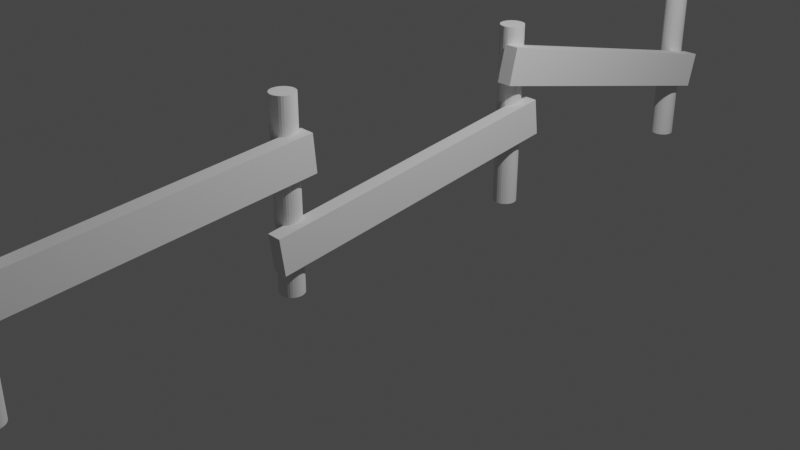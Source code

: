 # Source: fence.blend  (saved by Blender 2.80.75; exported with 4.5.12 LTS)
import bpy
from mathutils import Matrix  # noqa: F401  (used for matrix-valued properties, if any)

bpy.ops.wm.read_factory_settings(use_empty=True)
scene = bpy.context.scene
scene.name = 'Scene'

# ---- collections
col_collection = bpy.data.collections.new('Collection'); scene.collection.children.link(col_collection)

# ---- world
world_world = bpy.data.worlds.new('World'); scene.world = world_world
world_world.use_nodes = True; world_world.node_tree.nodes.clear()
_N = world_world.node_tree.nodes; _L = world_world.node_tree.links
n0 = _N.new('ShaderNodeOutputWorld'); n0.name = 'World Output'; n0.location = (300, 300)
n1 = _N.new('ShaderNodeBackground'); n1.name = 'Background'; n1.location = (10, 300)
n1.inputs[0].default_value = (0.05088, 0.05088, 0.05088, 1.0)
_L.new(n1.outputs[0], n0.inputs[0])
n0.is_active_output = True
world_world.color = (0.05088, 0.05088, 0.05088)
world_world.use_sun_shadow = False
world_world.sun_shadow_jitter_overblur = 0.0

# ---- cameras
cam_camera = bpy.data.cameras.new('Camera')
cam_camera.clip_end = 100.0
cam_camera.ortho_scale = 7.314

# ---- lights
light_light = bpy.data.lights.new('Light', 'POINT')
light_light.transmission_factor = 0.0
light_light.energy = 1000.0
light_light.shadow_soft_size = 0.1
light_light.shadow_maximum_resolution = 0.006
light_light.use_absolute_resolution = True

# ---- meshes
me_cylinder = bpy.data.meshes.new('Cylinder')
me_cylinder.from_pydata([(0.0, 1.0, -1.0), (0.0, 1.0, 1.0), (0.1951, 0.9808, -1.0), (0.1951, 0.9808, 1.0), (0.3827, 0.9239, -1.0), (0.3827, 0.9239, 1.0), (0.5556, 0.8315, -1.0), (0.5556, 0.8315, 1.0), (0.7071, 0.7071, -1.0), (0.7071, 0.7071, 1.0), (0.8315, 0.5556, -1.0), (0.8315, 0.5556, 1.0), (0.9239, 0.3827, -1.0), (0.9239, 0.3827, 1.0), (0.9808, 0.1951, -1.0), (0.9808, 0.1951, 1.0), (1.0, 7.55e-08, -1.0), (1.0, 7.55e-08, 1.0), (0.9808, -0.1951, -1.0), (0.9808, -0.1951, 1.0), (0.9239, -0.3827, -1.0), (0.9239, -0.3827, 1.0), (0.8315, -0.5556, -1.0), (0.8315, -0.5556, 1.0), (0.7071, -0.7071, -1.0), (0.7071, -0.7071, 1.0), (0.5556, -0.8315, -1.0), (0.5556, -0.8315, 1.0), (0.3827, -0.9239, -1.0), (0.3827, -0.9239, 1.0), (0.1951, -0.9808, -1.0), (0.1951, -0.9808, 1.0), (-3.258e-07, -1.0, -1.0), (-3.258e-07, -1.0, 1.0), (-0.1951, -0.9808, -1.0), (-0.1951, -0.9808, 1.0), (-0.3827, -0.9239, -1.0), (-0.3827, -0.9239, 1.0), (-0.5556, -0.8315, -1.0), (-0.5556, -0.8315, 1.0), (-0.7071, -0.7071, -1.0), (-0.7071, -0.7071, 1.0), (-0.8315, -0.5556, -1.0), (-0.8315, -0.5556, 1.0), (-0.9239, -0.3827, -1.0), (-0.9239, -0.3827, 1.0), (-0.9808, -0.1951, -1.0), (-0.9808, -0.1951, 1.0), (-1.0, 9.656e-07, -1.0), (-1.0, 9.656e-07, 1.0), (-0.9808, 0.1951, -1.0), (-0.9808, 0.1951, 1.0), (-0.9239, 0.3827, -1.0), (-0.9239, 0.3827, 1.0), (-0.8315, 0.5556, -1.0), (-0.8315, 0.5556, 1.0), (-0.7071, 0.7071, -1.0), (-0.7071, 0.7071, 1.0), (-0.5556, 0.8315, -1.0), (-0.5556, 0.8315, 1.0), (-0.3827, 0.9239, -1.0), (-0.3827, 0.9239, 1.0), (-0.1951, 0.9808, -1.0), (-0.1951, 0.9808, 1.0), (0.0, 24.13, -1.0), (0.0, 24.13, 1.0), (0.1951, 24.11, -1.0), (0.1951, 24.11, 1.0), (0.3827, 24.05, -1.0), (0.3827, 24.05, 1.0), (0.5556, 23.96, -1.0), (0.5556, 23.96, 1.0), (0.7071, 23.84, -1.0), (0.7071, 23.84, 1.0), (0.8315, 23.68, -1.0), (0.8315, 23.68, 1.0), (0.9239, 23.51, -1.0), (0.9239, 23.51, 1.0), (0.9808, 23.32, -1.0), (0.9808, 23.32, 1.0), (1.0, 23.13, -1.0), (1.0, 23.13, 1.0), (0.9808, 22.93, -1.0), (0.9808, 22.93, 1.0), (0.9239, 22.75, -1.0), (0.9239, 22.75, 1.0), (0.8315, 22.57, -1.0), (0.8315, 22.57, 1.0), (0.7071, 22.42, -1.0), (0.7071, 22.42, 1.0), (0.5556, 22.3, -1.0), (0.5556, 22.3, 1.0), (0.3827, 22.21, -1.0), (0.3827, 22.21, 1.0), (0.1951, 22.15, -1.0), (0.1951, 22.15, 1.0), (-3.258e-07, 22.13, -1.0), (-3.258e-07, 22.13, 1.0), (-0.1951, 22.15, -1.0), (-0.1951, 22.15, 1.0), (-0.3827, 22.21, -1.0), (-0.3827, 22.21, 1.0), (-0.5556, 22.3, -1.0), (-0.5556, 22.3, 1.0), (-0.7071, 22.42, -1.0), (-0.7071, 22.42, 1.0), (-0.8315, 22.57, -1.0), (-0.8315, 22.57, 1.0), (-0.9239, 22.75, -1.0), (-0.9239, 22.75, 1.0), (-0.9808, 22.93, -1.0), (-0.9808, 22.93, 1.0), (-1.0, 23.13, -1.0), (-1.0, 23.13, 1.0), (-0.9808, 23.32, -1.0), (-0.9808, 23.32, 1.0), (-0.9239, 23.51, -1.0), (-0.9239, 23.51, 1.0), (-0.8315, 23.68, -1.0), (-0.8315, 23.68, 1.0), (-0.7071, 23.84, -1.0), (-0.7071, 23.84, 1.0), (-0.5556, 23.96, -1.0), (-0.5556, 23.96, 1.0), (-0.3827, 24.05, -1.0), (-0.3827, 24.05, 1.0), (-0.1951, 24.11, -1.0), (-0.1951, 24.11, 1.0), (0.0, 47.26, -1.0), (0.0, 47.26, 1.0), (0.1951, 47.24, -1.0), (0.1951, 47.24, 1.0), (0.3827, 47.18, -1.0), (0.3827, 47.18, 1.0), (0.5556, 47.09, -1.0), (0.5556, 47.09, 1.0), (0.7071, 46.97, -1.0), (0.7071, 46.97, 1.0), (0.8315, 46.81, -1.0), (0.8315, 46.81, 1.0), (0.9239, 46.64, -1.0), (0.9239, 46.64, 1.0), (0.9808, 46.45, -1.0), (0.9808, 46.45, 1.0), (1.0, 46.26, -1.0), (1.0, 46.26, 1.0), (0.9808, 46.06, -1.0), (0.9808, 46.06, 1.0), (0.9239, 45.88, -1.0), (0.9239, 45.88, 1.0), (0.8315, 45.7, -1.0), (0.8315, 45.7, 1.0), (0.7071, 45.55, -1.0), (0.7071, 45.55, 1.0), (0.5556, 45.43, -1.0), (0.5556, 45.43, 1.0), (0.3827, 45.33, -1.0), (0.3827, 45.33, 1.0), (0.1951, 45.28, -1.0), (0.1951, 45.28, 1.0), (-3.258e-07, 45.26, -1.0), (-3.258e-07, 45.26, 1.0), (-0.1951, 45.28, -1.0), (-0.1951, 45.28, 1.0), (-0.3827, 45.33, -1.0), (-0.3827, 45.33, 1.0), (-0.5556, 45.43, -1.0), (-0.5556, 45.43, 1.0), (-0.7071, 45.55, -1.0), (-0.7071, 45.55, 1.0), (-0.8315, 45.7, -1.0), (-0.8315, 45.7, 1.0), (-0.9239, 45.88, -1.0), (-0.9239, 45.88, 1.0), (-0.9808, 46.06, -1.0), (-0.9808, 46.06, 1.0), (-1.0, 46.26, -1.0), (-1.0, 46.26, 1.0), (-0.9808, 46.45, -1.0), (-0.9808, 46.45, 1.0), (-0.9239, 46.64, -1.0), (-0.9239, 46.64, 1.0), (-0.8315, 46.81, -1.0), (-0.8315, 46.81, 1.0), (-0.7071, 46.97, -1.0), (-0.7071, 46.97, 1.0), (-0.5556, 47.09, -1.0), (-0.5556, 47.09, 1.0), (-0.3827, 47.18, -1.0), (-0.3827, 47.18, 1.0), (-0.1951, 47.24, -1.0), (-0.1951, 47.24, 1.0), (0.0, 70.39, -1.0), (0.0, 70.39, 1.0), (0.1951, 70.37, -1.0), (0.1951, 70.37, 1.0), (0.3827, 70.31, -1.0), (0.3827, 70.31, 1.0), (0.5556, 70.22, -1.0), (0.5556, 70.22, 1.0), (0.7071, 70.09, -1.0), (0.7071, 70.09, 1.0), (0.8315, 69.94, -1.0), (0.8315, 69.94, 1.0), (0.9239, 69.77, -1.0), (0.9239, 69.77, 1.0), (0.9808, 69.58, -1.0), (0.9808, 69.58, 1.0), (1.0, 69.39, -1.0), (1.0, 69.39, 1.0), (0.9808, 69.19, -1.0), (0.9808, 69.19, 1.0), (0.9239, 69.0, -1.0), (0.9239, 69.0, 1.0), (0.8315, 68.83, -1.0), (0.8315, 68.83, 1.0), (0.7071, 68.68, -1.0), (0.7071, 68.68, 1.0), (0.5556, 68.56, -1.0), (0.5556, 68.56, 1.0), (0.3827, 68.46, -1.0), (0.3827, 68.46, 1.0), (0.1951, 68.41, -1.0), (0.1951, 68.41, 1.0), (-3.258e-07, 68.39, -1.0), (-3.258e-07, 68.39, 1.0), (-0.1951, 68.41, -1.0), (-0.1951, 68.41, 1.0), (-0.3827, 68.46, -1.0), (-0.3827, 68.46, 1.0), (-0.5556, 68.56, -1.0), (-0.5556, 68.56, 1.0), (-0.7071, 68.68, -1.0), (-0.7071, 68.68, 1.0), (-0.8315, 68.83, -1.0), (-0.8315, 68.83, 1.0), (-0.9239, 69.0, -1.0), (-0.9239, 69.0, 1.0), (-0.9808, 69.19, -1.0), (-0.9808, 69.19, 1.0), (-1.0, 69.39, -1.0), (-1.0, 69.39, 1.0), (-0.9808, 69.58, -1.0), (-0.9808, 69.58, 1.0), (-0.9239, 69.77, -1.0), (-0.9239, 69.77, 1.0), (-0.8315, 69.94, -1.0), (-0.8315, 69.94, 1.0), (-0.7071, 70.09, -1.0), (-0.7071, 70.09, 1.0), (-0.5556, 70.22, -1.0), (-0.5556, 70.22, 1.0), (-0.3827, 70.31, -1.0), (-0.3827, 70.31, 1.0), (-0.1951, 70.37, -1.0), (-0.1951, 70.37, 1.0), (0.4867, -2.3, -0.06604), (0.4867, -2.571, 0.3316), (0.4867, 24.46, 0.2411), (0.4867, 24.19, 0.6387), (1.745, -2.3, -0.06604), (1.745, -2.571, 0.3316), (1.745, 24.46, 0.2411), (1.745, 24.19, 0.6387), (0.4867, 21.32, -0.663), (0.4867, 20.92, -0.2672), (0.4867, 47.96, -0.2093), (0.4867, 47.56, 0.1864), (1.745, 21.32, -0.663), (1.745, 20.92, -0.2672), (1.745, 47.96, -0.2093), (1.745, 47.56, 0.1864), (0.4867, 44.24, 0.4438), (0.4867, 44.95, 0.832), (0.4867, 70.37, -0.3661), (0.4867, 71.08, 0.02212), (1.745, 44.24, 0.4438), (1.745, 44.95, 0.832), (1.745, 70.37, -0.3661), (1.745, 71.08, 0.02212)], [], [(0, 1, 3, 2), (2, 3, 5, 4), (4, 5, 7, 6), (6, 7, 9, 8), (8, 9, 11, 10), (10, 11, 13, 12), (12, 13, 15, 14), (14, 15, 17, 16), (16, 17, 19, 18), (18, 19, 21, 20), (20, 21, 23, 22), (22, 23, 25, 24), (24, 25, 27, 26), (26, 27, 29, 28), (28, 29, 31, 30), (30, 31, 33, 32), (32, 33, 35, 34), (34, 35, 37, 36), (36, 37, 39, 38), (38, 39, 41, 40), (40, 41, 43, 42), (42, 43, 45, 44), (44, 45, 47, 46), (46, 47, 49, 48), (48, 49, 51, 50), (50, 51, 53, 52), (52, 53, 55, 54), (54, 55, 57, 56), (56, 57, 59, 58), (58, 59, 61, 60), (3, 1, 63, 61, 59, 57, 55, 53, 51, 49, 47, 45, 43, 41, 39, 37, 35, 33, 31, 29, 27, 25, 23, 21, 19, 17, 15, 13, 11, 9, 7, 5), (60, 61, 63, 62), (62, 63, 1, 0), (0, 2, 4, 6, 8, 10, 12, 14, 16, 18, 20, 22, 24, 26, 28, 30, 32, 34, 36, 38, 40, 42, 44, 46, 48, 50, 52, 54, 56, 58, 60, 62), (64, 65, 67, 66), (66, 67, 69, 68), (68, 69, 71, 70), (70, 71, 73, 72), (72, 73, 75, 74), (74, 75, 77, 76), (76, 77, 79, 78), (78, 79, 81, 80), (80, 81, 83, 82), (82, 83, 85, 84), (84, 85, 87, 86), (86, 87, 89, 88), (88, 89, 91, 90), (90, 91, 93, 92), (92, 93, 95, 94), (94, 95, 97, 96), (96, 97, 99, 98), (98, 99, 101, 100), (100, 101, 103, 102), (102, 103, 105, 104), (104, 105, 107, 106), (106, 107, 109, 108), (108, 109, 111, 110), (110, 111, 113, 112), (112, 113, 115, 114), (114, 115, 117, 116), (116, 117, 119, 118), (118, 119, 121, 120), (120, 121, 123, 122), (122, 123, 125, 124), (67, 65, 127, 125, 123, 121, 119, 117, 115, 113, 111, 109, 107, 105, 103, 101, 99, 97, 95, 93, 91, 89, 87, 85, 83, 81, 79, 77, 75, 73, 71, 69), (124, 125, 127, 126), (126, 127, 65, 64), (64, 66, 68, 70, 72, 74, 76, 78, 80, 82, 84, 86, 88, 90, 92, 94, 96, 98, 100, 102, 104, 106, 108, 110, 112, 114, 116, 118, 120, 122, 124, 126), (128, 129, 131, 130), (130, 131, 133, 132), (132, 133, 135, 134), (134, 135, 137, 136), (136, 137, 139, 138), (138, 139, 141, 140), (140, 141, 143, 142), (142, 143, 145, 144), (144, 145, 147, 146), (146, 147, 149, 148), (148, 149, 151, 150), (150, 151, 153, 152), (152, 153, 155, 154), (154, 155, 157, 156), (156, 157, 159, 158), (158, 159, 161, 160), (160, 161, 163, 162), (162, 163, 165, 164), (164, 165, 167, 166), (166, 167, 169, 168), (168, 169, 171, 170), (170, 171, 173, 172), (172, 173, 175, 174), (174, 175, 177, 176), (176, 177, 179, 178), (178, 179, 181, 180), (180, 181, 183, 182), (182, 183, 185, 184), (184, 185, 187, 186), (186, 187, 189, 188), (131, 129, 191, 189, 187, 185, 183, 181, 179, 177, 175, 173, 171, 169, 167, 165, 163, 161, 159, 157, 155, 153, 151, 149, 147, 145, 143, 141, 139, 137, 135, 133), (188, 189, 191, 190), (190, 191, 129, 128), (128, 130, 132, 134, 136, 138, 140, 142, 144, 146, 148, 150, 152, 154, 156, 158, 160, 162, 164, 166, 168, 170, 172, 174, 176, 178, 180, 182, 184, 186, 188, 190), (192, 193, 195, 194), (194, 195, 197, 196), (196, 197, 199, 198), (198, 199, 201, 200), (200, 201, 203, 202), (202, 203, 205, 204), (204, 205, 207, 206), (206, 207, 209, 208), (208, 209, 211, 210), (210, 211, 213, 212), (212, 213, 215, 214), (214, 215, 217, 216), (216, 217, 219, 218), (218, 219, 221, 220), (220, 221, 223, 222), (222, 223, 225, 224), (224, 225, 227, 226), (226, 227, 229, 228), (228, 229, 231, 230), (230, 231, 233, 232), (232, 233, 235, 234), (234, 235, 237, 236), (236, 237, 239, 238), (238, 239, 241, 240), (240, 241, 243, 242), (242, 243, 245, 244), (244, 245, 247, 246), (246, 247, 249, 248), (248, 249, 251, 250), (250, 251, 253, 252), (195, 193, 255, 253, 251, 249, 247, 245, 243, 241, 239, 237, 235, 233, 231, 229, 227, 225, 223, 221, 219, 217, 215, 213, 211, 209, 207, 205, 203, 201, 199, 197), (252, 253, 255, 254), (254, 255, 193, 192), (192, 194, 196, 198, 200, 202, 204, 206, 208, 210, 212, 214, 216, 218, 220, 222, 224, 226, 228, 230, 232, 234, 236, 238, 240, 242, 244, 246, 248, 250, 252, 254), (256, 257, 259, 258), (258, 259, 263, 262), (262, 263, 261, 260), (260, 261, 257, 256), (258, 262, 260, 256), (263, 259, 257, 261), (264, 265, 267, 266), (266, 267, 271, 270), (270, 271, 269, 268), (268, 269, 265, 264), (266, 270, 268, 264), (271, 267, 265, 269), (272, 273, 275, 274), (274, 275, 279, 278), (278, 279, 277, 276), (276, 277, 273, 272), (274, 278, 276, 272), (279, 275, 273, 277)])
_uv = me_cylinder.uv_layers.new(name='UVMap')
_uv.uv.foreach_set('vector', [1.0, 0.5, 1.0, 1.0, 0.9688, 1.0, 0.9688, 0.5, 0.9688, 0.5, 0.9688, 1.0, 0.9375, 1.0, 0.9375, 0.5, 0.9375, 0.5, 0.9375, 1.0, 0.9062, 1.0, 0.9062, 0.5, 0.9062, 0.5, 0.9062, 1.0, 0.875, 1.0, 0.875, 0.5, 0.875, 0.5, 0.875, 1.0, 0.8438, 1.0, 0.8438, 0.5, 0.8438, 0.5, 0.8438, 1.0, 0.8125, 1.0, 0.8125, 0.5, 0.8125, 0.5, 0.8125, 1.0, 0.7812, 1.0, 0.7812, 0.5, 0.7812, 0.5, 0.7812, 1.0, 0.75, 1.0, 0.75, 0.5, 0.75, 0.5, 0.75, 1.0, 0.7188, 1.0, 0.7188, 0.5, 0.7188, 0.5, 0.7188, 1.0, 0.6875, 1.0, 0.6875, 0.5, 0.6875, 0.5, 0.6875, 1.0, 0.6562, 1.0, 0.6562, 0.5, 0.6562, 0.5, 0.6562, 1.0, 0.625, 1.0, 0.625, 0.5, 0.625, 0.5, 0.625, 1.0, 0.5938, 1.0, 0.5938, 0.5, 0.5938, 0.5, 0.5938, 1.0, 0.5625, 1.0, 0.5625, 0.5, 0.5625, 0.5, 0.5625, 1.0, 0.5312, 1.0, 0.5312, 0.5, 0.5312, 0.5, 0.5312, 1.0, 0.5, 1.0, 0.5, 0.5, 0.5, 0.5, 0.5, 1.0, 0.4688, 1.0, 0.4688, 0.5, 0.4688, 0.5, 0.4688, 1.0, 0.4375, 1.0, 0.4375, 0.5, 0.4375, 0.5, 0.4375, 1.0, 0.4062, 1.0, 0.4062, 0.5, 0.4062, 0.5, 0.4062, 1.0, 0.375, 1.0, 0.375, 0.5, 0.375, 0.5, 0.375, 1.0, 0.3438, 1.0, 0.3438, 0.5, 0.3438, 0.5, 0.3438, 1.0, 0.3125, 1.0, 0.3125, 0.5, 0.3125, 0.5, 0.3125, 1.0, 0.2812, 1.0, 0.2812, 0.5, 0.2812, 0.5, 0.2812, 1.0, 0.25, 1.0, 0.25, 0.5, 0.25, 0.5, 0.25, 1.0, 0.2188, 1.0, 0.2188, 0.5, 0.2188, 0.5, 0.2188, 1.0, 0.1875, 1.0, 0.1875, 0.5, 0.1875, 0.5, 0.1875, 1.0, 0.1562, 1.0, 0.1562, 0.5, 0.1562, 0.5, 0.1562, 1.0, 0.125, 1.0, 0.125, 0.5, 0.125, 0.5, 0.125, 1.0, 0.09375, 1.0, 0.09375, 0.5, 0.09375, 0.5, 0.09375, 1.0, 0.0625, 1.0, 0.0625, 0.5, 0.2968, 0.4854, 0.25, 0.49, 0.2032, 0.4854, 0.1582, 0.4717, 0.1167, 0.4496, 0.08029, 0.4197, 0.05045, 0.3833, 0.02827, 0.3418, 0.01461, 0.2968, 0.01, 0.25, 0.01461, 0.2032, 0.02827, 0.1582, 0.05045, 0.1167, 0.08029, 0.08029, 0.1167, 0.05045, 0.1582, 0.02827, 0.2032, 0.01461, 0.25, 0.01, 0.2968, 0.01461, 0.3418, 0.02827, 0.3833, 0.05045, 0.4197, 0.08029, 0.4496, 0.1167, 0.4717, 0.1582, 0.4854, 0.2032, 0.49, 0.25, 0.4854, 0.2968, 0.4717, 0.3418, 0.4496, 0.3833, 0.4197, 0.4197, 0.3833, 0.4496, 0.3418, 0.4717, 0.0625, 0.5, 0.0625, 1.0, 0.03125, 1.0, 0.03125, 0.5, 0.03125, 0.5, 0.03125, 1.0, 0.0, 1.0, 0.0, 0.5, 0.75, 0.49, 0.7968, 0.4854, 0.8418, 0.4717, 0.8833, 0.4496, 0.9197, 0.4197, 0.9496, 0.3833, 0.9717, 0.3418, 0.9854, 0.2968, 0.99, 0.25, 0.9854, 0.2032, 0.9717, 0.1582, 0.9496, 0.1167, 0.9197, 0.08029, 0.8833, 0.05045, 0.8418, 0.02827, 0.7968, 0.01461, 0.75, 0.01, 0.7032, 0.01461, 0.6582, 0.02827, 0.6167, 0.05045, 0.5803, 0.08029, 0.5504, 0.1167, 0.5283, 0.1582, 0.5146, 0.2032, 0.51, 0.25, 0.5146, 0.2968, 0.5283, 0.3418, 0.5504, 0.3833, 0.5803, 0.4197, 0.6167, 0.4496, 0.6582, 0.4717, 0.7032, 0.4854, 1.0, 0.5, 1.0, 1.0, 0.9688, 1.0, 0.9688, 0.5, 0.9688, 0.5, 0.9688, 1.0, 0.9375, 1.0, 0.9375, 0.5, 0.9375, 0.5, 0.9375, 1.0, 0.9062, 1.0, 0.9062, 0.5, 0.9062, 0.5, 0.9062, 1.0, 0.875, 1.0, 0.875, 0.5, 0.875, 0.5, 0.875, 1.0, 0.8438, 1.0, 0.8438, 0.5, 0.8438, 0.5, 0.8438, 1.0, 0.8125, 1.0, 0.8125, 0.5, 0.8125, 0.5, 0.8125, 1.0, 0.7812, 1.0, 0.7812, 0.5, 0.7812, 0.5, 0.7812, 1.0, 0.75, 1.0, 0.75, 0.5, 0.75, 0.5, 0.75, 1.0, 0.7188, 1.0, 0.7188, 0.5, 0.7188, 0.5, 0.7188, 1.0, 0.6875, 1.0, 0.6875, 0.5, 0.6875, 0.5, 0.6875, 1.0, 0.6562, 1.0, 0.6562, 0.5, 0.6562, 0.5, 0.6562, 1.0, 0.625, 1.0, 0.625, 0.5, 0.625, 0.5, 0.625, 1.0, 0.5938, 1.0, 0.5938, 0.5, 0.5938, 0.5, 0.5938, 1.0, 0.5625, 1.0, 0.5625, 0.5, 0.5625, 0.5, 0.5625, 1.0, 0.5312, 1.0, 0.5312, 0.5, 0.5312, 0.5, 0.5312, 1.0, 0.5, 1.0, 0.5, 0.5, 0.5, 0.5, 0.5, 1.0, 0.4688, 1.0, 0.4688, 0.5, 0.4688, 0.5, 0.4688, 1.0, 0.4375, 1.0, 0.4375, 0.5, 0.4375, 0.5, 0.4375, 1.0, 0.4062, 1.0, 0.4062, 0.5, 0.4062, 0.5, 0.4062, 1.0, 0.375, 1.0, 0.375, 0.5, 0.375, 0.5, 0.375, 1.0, 0.3438, 1.0, 0.3438, 0.5, 0.3438, 0.5, 0.3438, 1.0, 0.3125, 1.0, 0.3125, 0.5, 0.3125, 0.5, 0.3125, 1.0, 0.2812, 1.0, 0.2812, 0.5, 0.2812, 0.5, 0.2812, 1.0, 0.25, 1.0, 0.25, 0.5, 0.25, 0.5, 0.25, 1.0, 0.2188, 1.0, 0.2188, 0.5, 0.2188, 0.5, 0.2188, 1.0, 0.1875, 1.0, 0.1875, 0.5, 0.1875, 0.5, 0.1875, 1.0, 0.1562, 1.0, 0.1562, 0.5, 0.1562, 0.5, 0.1562, 1.0, 0.125, 1.0, 0.125, 0.5, 0.125, 0.5, 0.125, 1.0, 0.09375, 1.0, 0.09375, 0.5, 0.09375, 0.5, 0.09375, 1.0, 0.0625, 1.0, 0.0625, 0.5, 0.2968, 0.4854, 0.25, 0.49, 0.2032, 0.4854, 0.1582, 0.4717, 0.1167, 0.4496, 0.08029, 0.4197, 0.05045, 0.3833, 0.02827, 0.3418, 0.01461, 0.2968, 0.01, 0.25, 0.01461, 0.2032, 0.02827, 0.1582, 0.05045, 0.1167, 0.08029, 0.08029, 0.1167, 0.05045, 0.1582, 0.02827, 0.2032, 0.01461, 0.25, 0.01, 0.2968, 0.01461, 0.3418, 0.02827, 0.3833, 0.05045, 0.4197, 0.08029, 0.4496, 0.1167, 0.4717, 0.1582, 0.4854, 0.2032, 0.49, 0.25, 0.4854, 0.2968, 0.4717, 0.3418, 0.4496, 0.3833, 0.4197, 0.4197, 0.3833, 0.4496, 0.3418, 0.4717, 0.0625, 0.5, 0.0625, 1.0, 0.03125, 1.0, 0.03125, 0.5, 0.03125, 0.5, 0.03125, 1.0, 0.0, 1.0, 0.0, 0.5, 0.75, 0.49, 0.7968, 0.4854, 0.8418, 0.4717, 0.8833, 0.4496, 0.9197, 0.4197, 0.9496, 0.3833, 0.9717, 0.3418, 0.9854, 0.2968, 0.99, 0.25, 0.9854, 0.2032, 0.9717, 0.1582, 0.9496, 0.1167, 0.9197, 0.08029, 0.8833, 0.05045, 0.8418, 0.02827, 0.7968, 0.01461, 0.75, 0.01, 0.7032, 0.01461, 0.6582, 0.02827, 0.6167, 0.05045, 0.5803, 0.08029, 0.5504, 0.1167, 0.5283, 0.1582, 0.5146, 0.2032, 0.51, 0.25, 0.5146, 0.2968, 0.5283, 0.3418, 0.5504, 0.3833, 0.5803, 0.4197, 0.6167, 0.4496, 0.6582, 0.4717, 0.7032, 0.4854, 1.0, 0.5, 1.0, 1.0, 0.9688, 1.0, 0.9688, 0.5, 0.9688, 0.5, 0.9688, 1.0, 0.9375, 1.0, 0.9375, 0.5, 0.9375, 0.5, 0.9375, 1.0, 0.9062, 1.0, 0.9062, 0.5, 0.9062, 0.5, 0.9062, 1.0, 0.875, 1.0, 0.875, 0.5, 0.875, 0.5, 0.875, 1.0, 0.8438, 1.0, 0.8438, 0.5, 0.8438, 0.5, 0.8438, 1.0, 0.8125, 1.0, 0.8125, 0.5, 0.8125, 0.5, 0.8125, 1.0, 0.7812, 1.0, 0.7812, 0.5, 0.7812, 0.5, 0.7812, 1.0, 0.75, 1.0, 0.75, 0.5, 0.75, 0.5, 0.75, 1.0, 0.7188, 1.0, 0.7188, 0.5, 0.7188, 0.5, 0.7188, 1.0, 0.6875, 1.0, 0.6875, 0.5, 0.6875, 0.5, 0.6875, 1.0, 0.6562, 1.0, 0.6562, 0.5, 0.6562, 0.5, 0.6562, 1.0, 0.625, 1.0, 0.625, 0.5, 0.625, 0.5, 0.625, 1.0, 0.5938, 1.0, 0.5938, 0.5, 0.5938, 0.5, 0.5938, 1.0, 0.5625, 1.0, 0.5625, 0.5, 0.5625, 0.5, 0.5625, 1.0, 0.5312, 1.0, 0.5312, 0.5, 0.5312, 0.5, 0.5312, 1.0, 0.5, 1.0, 0.5, 0.5, 0.5, 0.5, 0.5, 1.0, 0.4688, 1.0, 0.4688, 0.5, 0.4688, 0.5, 0.4688, 1.0, 0.4375, 1.0, 0.4375, 0.5, 0.4375, 0.5, 0.4375, 1.0, 0.4062, 1.0, 0.4062, 0.5, 0.4062, 0.5, 0.4062, 1.0, 0.375, 1.0, 0.375, 0.5, 0.375, 0.5, 0.375, 1.0, 0.3438, 1.0, 0.3438, 0.5, 0.3438, 0.5, 0.3438, 1.0, 0.3125, 1.0, 0.3125, 0.5, 0.3125, 0.5, 0.3125, 1.0, 0.2812, 1.0, 0.2812, 0.5, 0.2812, 0.5, 0.2812, 1.0, 0.25, 1.0, 0.25, 0.5, 0.25, 0.5, 0.25, 1.0, 0.2188, 1.0, 0.2188, 0.5, 0.2188, 0.5, 0.2188, 1.0, 0.1875, 1.0, 0.1875, 0.5, 0.1875, 0.5, 0.1875, 1.0, 0.1562, 1.0, 0.1562, 0.5, 0.1562, 0.5, 0.1562, 1.0, 0.125, 1.0, 0.125, 0.5, 0.125, 0.5, 0.125, 1.0, 0.09375, 1.0, 0.09375, 0.5, 0.09375, 0.5, 0.09375, 1.0, 0.0625, 1.0, 0.0625, 0.5, 0.2968, 0.4854, 0.25, 0.49, 0.2032, 0.4854, 0.1582, 0.4717, 0.1167, 0.4496, 0.08029, 0.4197, 0.05045, 0.3833, 0.02827, 0.3418, 0.01461, 0.2968, 0.01, 0.25, 0.01461, 0.2032, 0.02827, 0.1582, 0.05045, 0.1167, 0.08029, 0.08029, 0.1167, 0.05045, 0.1582, 0.02827, 0.2032, 0.01461, 0.25, 0.01, 0.2968, 0.01461, 0.3418, 0.02827, 0.3833, 0.05045, 0.4197, 0.08029, 0.4496, 0.1167, 0.4717, 0.1582, 0.4854, 0.2032, 0.49, 0.25, 0.4854, 0.2968, 0.4717, 0.3418, 0.4496, 0.3833, 0.4197, 0.4197, 0.3833, 0.4496, 0.3418, 0.4717, 0.0625, 0.5, 0.0625, 1.0, 0.03125, 1.0, 0.03125, 0.5, 0.03125, 0.5, 0.03125, 1.0, 0.0, 1.0, 0.0, 0.5, 0.75, 0.49, 0.7968, 0.4854, 0.8418, 0.4717, 0.8833, 0.4496, 0.9197, 0.4197, 0.9496, 0.3833, 0.9717, 0.3418, 0.9854, 0.2968, 0.99, 0.25, 0.9854, 0.2032, 0.9717, 0.1582, 0.9496, 0.1167, 0.9197, 0.08029, 0.8833, 0.05045, 0.8418, 0.02827, 0.7968, 0.01461, 0.75, 0.01, 0.7032, 0.01461, 0.6582, 0.02827, 0.6167, 0.05045, 0.5803, 0.08029, 0.5504, 0.1167, 0.5283, 0.1582, 0.5146, 0.2032, 0.51, 0.25, 0.5146, 0.2968, 0.5283, 0.3418, 0.5504, 0.3833, 0.5803, 0.4197, 0.6167, 0.4496, 0.6582, 0.4717, 0.7032, 0.4854, 1.0, 0.5, 1.0, 1.0, 0.9688, 1.0, 0.9688, 0.5, 0.9688, 0.5, 0.9688, 1.0, 0.9375, 1.0, 0.9375, 0.5, 0.9375, 0.5, 0.9375, 1.0, 0.9062, 1.0, 0.9062, 0.5, 0.9062, 0.5, 0.9062, 1.0, 0.875, 1.0, 0.875, 0.5, 0.875, 0.5, 0.875, 1.0, 0.8438, 1.0, 0.8438, 0.5, 0.8438, 0.5, 0.8438, 1.0, 0.8125, 1.0, 0.8125, 0.5, 0.8125, 0.5, 0.8125, 1.0, 0.7812, 1.0, 0.7812, 0.5, 0.7812, 0.5, 0.7812, 1.0, 0.75, 1.0, 0.75, 0.5, 0.75, 0.5, 0.75, 1.0, 0.7188, 1.0, 0.7188, 0.5, 0.7188, 0.5, 0.7188, 1.0, 0.6875, 1.0, 0.6875, 0.5, 0.6875, 0.5, 0.6875, 1.0, 0.6562, 1.0, 0.6562, 0.5, 0.6562, 0.5, 0.6562, 1.0, 0.625, 1.0, 0.625, 0.5, 0.625, 0.5, 0.625, 1.0, 0.5938, 1.0, 0.5938, 0.5, 0.5938, 0.5, 0.5938, 1.0, 0.5625, 1.0, 0.5625, 0.5, 0.5625, 0.5, 0.5625, 1.0, 0.5312, 1.0, 0.5312, 0.5, 0.5312, 0.5, 0.5312, 1.0, 0.5, 1.0, 0.5, 0.5, 0.5, 0.5, 0.5, 1.0, 0.4688, 1.0, 0.4688, 0.5, 0.4688, 0.5, 0.4688, 1.0, 0.4375, 1.0, 0.4375, 0.5, 0.4375, 0.5, 0.4375, 1.0, 0.4062, 1.0, 0.4062, 0.5, 0.4062, 0.5, 0.4062, 1.0, 0.375, 1.0, 0.375, 0.5, 0.375, 0.5, 0.375, 1.0, 0.3438, 1.0, 0.3438, 0.5, 0.3438, 0.5, 0.3438, 1.0, 0.3125, 1.0, 0.3125, 0.5, 0.3125, 0.5, 0.3125, 1.0, 0.2812, 1.0, 0.2812, 0.5, 0.2812, 0.5, 0.2812, 1.0, 0.25, 1.0, 0.25, 0.5, 0.25, 0.5, 0.25, 1.0, 0.2188, 1.0, 0.2188, 0.5, 0.2188, 0.5, 0.2188, 1.0, 0.1875, 1.0, 0.1875, 0.5, 0.1875, 0.5, 0.1875, 1.0, 0.1562, 1.0, 0.1562, 0.5, 0.1562, 0.5, 0.1562, 1.0, 0.125, 1.0, 0.125, 0.5, 0.125, 0.5, 0.125, 1.0, 0.09375, 1.0, 0.09375, 0.5, 0.09375, 0.5, 0.09375, 1.0, 0.0625, 1.0, 0.0625, 0.5, 0.2968, 0.4854, 0.25, 0.49, 0.2032, 0.4854, 0.1582, 0.4717, 0.1167, 0.4496, 0.08029, 0.4197, 0.05045, 0.3833, 0.02827, 0.3418, 0.01461, 0.2968, 0.01, 0.25, 0.01461, 0.2032, 0.02827, 0.1582, 0.05045, 0.1167, 0.08029, 0.08029, 0.1167, 0.05045, 0.1582, 0.02827, 0.2032, 0.01461, 0.25, 0.01, 0.2968, 0.01461, 0.3418, 0.02827, 0.3833, 0.05045, 0.4197, 0.08029, 0.4496, 0.1167, 0.4717, 0.1582, 0.4854, 0.2032, 0.49, 0.25, 0.4854, 0.2968, 0.4717, 0.3418, 0.4496, 0.3833, 0.4197, 0.4197, 0.3833, 0.4496, 0.3418, 0.4717, 0.0625, 0.5, 0.0625, 1.0, 0.03125, 1.0, 0.03125, 0.5, 0.03125, 0.5, 0.03125, 1.0, 0.0, 1.0, 0.0, 0.5, 0.75, 0.49, 0.7968, 0.4854, 0.8418, 0.4717, 0.8833, 0.4496, 0.9197, 0.4197, 0.9496, 0.3833, 0.9717, 0.3418, 0.9854, 0.2968, 0.99, 0.25, 0.9854, 0.2032, 0.9717, 0.1582, 0.9496, 0.1167, 0.9197, 0.08029, 0.8833, 0.05045, 0.8418, 0.02827, 0.7968, 0.01461, 0.75, 0.01, 0.7032, 0.01461, 0.6582, 0.02827, 0.6167, 0.05045, 0.5803, 0.08029, 0.5504, 0.1167, 0.5283, 0.1582, 0.5146, 0.2032, 0.51, 0.25, 0.5146, 0.2968, 0.5283, 0.3418, 0.5504, 0.3833, 0.5803, 0.4197, 0.6167, 0.4496, 0.6582, 0.4717, 0.7032, 0.4854, 0.375, 0.0, 0.625, 0.0, 0.625, 0.25, 0.375, 0.25, 0.375, 0.25, 0.625, 0.25, 0.625, 0.5, 0.375, 0.5, 0.375, 0.5, 0.625, 0.5, 0.625, 0.75, 0.375, 0.75, 0.375, 0.75, 0.625, 0.75, 0.625, 1.0, 0.375, 1.0, 0.125, 0.5, 0.375, 0.5, 0.375, 0.75, 0.125, 0.75, 0.625, 0.5, 0.875, 0.5, 0.875, 0.75, 0.625, 0.75, 0.375, 0.0, 0.625, 0.0, 0.625, 0.25, 0.375, 0.25, 0.375, 0.25, 0.625, 0.25, 0.625, 0.5, 0.375, 0.5, 0.375, 0.5, 0.625, 0.5, 0.625, 0.75, 0.375, 0.75, 0.375, 0.75, 0.625, 0.75, 0.625, 1.0, 0.375, 1.0, 0.125, 0.5, 0.375, 0.5, 0.375, 0.75, 0.125, 0.75, 0.625, 0.5, 0.875, 0.5, 0.875, 0.75, 0.625, 0.75, 0.375, 0.0, 0.625, 0.0, 0.625, 0.25, 0.375, 0.25, 0.375, 0.25, 0.625, 0.25, 0.625, 0.5, 0.375, 0.5, 0.375, 0.5, 0.625, 0.5, 0.625, 0.75, 0.375, 0.75, 0.375, 0.75, 0.625, 0.75, 0.625, 1.0, 0.375, 1.0, 0.125, 0.5, 0.375, 0.5, 0.375, 0.75, 0.125, 0.75, 0.625, 0.5, 0.875, 0.5, 0.875, 0.75, 0.625, 0.75])
_ca = me_cylinder.color_attributes.new('Col', 'BYTE_COLOR', 'CORNER')
_ca.data.foreach_set('color', [0.2159, 0.08022, 0.0319, 1.0, 0.552, 0.1981, 0.07421, 1.0, 0.552, 0.1981, 0.07421, 1.0, 0.2159, 0.08022, 0.0319, 1.0, 0.2159, 0.08022, 0.0319, 1.0, 0.552, 0.1981, 0.07421, 1.0, 0.552, 0.1981, 0.07421, 1.0, 0.2159, 0.08022, 0.0319, 1.0, 0.2159, 0.08022, 0.0319, 1.0, 0.552, 0.1981, 0.07421, 1.0, 0.552, 0.1981, 0.07421, 1.0, 0.2159, 0.08022, 0.0319, 1.0, 0.2159, 0.08022, 0.0319, 1.0, 0.552, 0.1981, 0.07421, 1.0, 0.552, 0.1981, 0.07421, 1.0, 0.2159, 0.08022, 0.0319, 1.0, 0.2159, 0.08022, 0.0319, 1.0, 0.552, 0.1981, 0.07421, 1.0, 0.552, 0.1981, 0.07421, 1.0, 0.2159, 0.08022, 0.0319, 1.0, 0.2159, 0.08022, 0.0319, 1.0, 0.552, 0.1981, 0.07421, 1.0, 0.552, 0.1981, 0.07421, 1.0, 0.2159, 0.08022, 0.0319, 1.0, 0.2159, 0.08022, 0.0319, 1.0, 0.552, 0.1981, 0.07421, 1.0, 0.552, 0.1981, 0.07421, 1.0, 0.2159, 0.08022, 0.0319, 1.0, 0.2159, 0.08022, 0.0319, 1.0, 0.552, 0.1981, 0.07421, 1.0, 0.552, 0.1981, 0.07421, 1.0, 0.2159, 0.08022, 0.0319, 1.0, 0.2159, 0.08022, 0.0319, 1.0, 0.552, 0.1981, 0.07421, 1.0, 0.552, 0.1981, 0.07421, 1.0, 0.2159, 0.08022, 0.0319, 1.0, 0.2159, 0.08022, 0.0319, 1.0, 0.552, 0.1981, 0.07421, 1.0, 0.552, 0.1981, 0.07421, 1.0, 0.2159, 0.08022, 0.0319, 1.0, 0.2159, 0.08022, 0.0319, 1.0, 0.552, 0.1981, 0.07421, 1.0, 0.552, 0.1981, 0.07421, 1.0, 0.2159, 0.08022, 0.0319, 1.0, 0.2159, 0.08022, 0.0319, 1.0, 0.552, 0.1981, 0.07421, 1.0, 0.552, 0.1981, 0.07421, 1.0, 0.2195, 0.08228, 0.0331, 1.0, 0.2195, 0.08228, 0.0331, 1.0, 0.552, 0.1981, 0.07421, 1.0, 0.552, 0.1981, 0.07421, 1.0, 0.2159, 0.08022, 0.0319, 1.0, 0.2159, 0.08022, 0.0319, 1.0, 0.552, 0.1981, 0.07421, 1.0, 0.552, 0.1981, 0.07421, 1.0, 0.2159, 0.08022, 0.0319, 1.0, 0.2159, 0.08022, 0.0319, 1.0, 0.552, 0.1981, 0.07421, 1.0, 0.552, 0.1981, 0.07421, 1.0, 0.2159, 0.08022, 0.0319, 1.0, 0.2159, 0.08022, 0.0319, 1.0, 0.552, 0.1981, 0.07421, 1.0, 0.552, 0.2016, 0.07819, 1.0, 0.2159, 0.08022, 0.0319, 1.0, 0.2159, 0.08022, 0.0319, 1.0, 0.552, 0.2016, 0.07819, 1.0, 0.552, 0.1981, 0.07421, 1.0, 0.2159, 0.08022, 0.0319, 1.0, 0.2159, 0.08022, 0.0319, 1.0, 0.552, 0.1981, 0.07421, 1.0, 0.552, 0.1981, 0.07421, 1.0, 0.2159, 0.08022, 0.0319, 1.0, 0.2159, 0.08022, 0.0319, 1.0, 0.552, 0.1981, 0.07421, 1.0, 0.552, 0.1981, 0.07421, 1.0, 0.2159, 0.08022, 0.0319, 1.0, 0.2159, 0.08022, 0.0319, 1.0, 0.552, 0.1981, 0.07421, 1.0, 0.552, 0.1981, 0.07421, 1.0, 0.2159, 0.08022, 0.0319, 1.0, 0.2159, 0.08022, 0.0319, 1.0, 0.552, 0.1981, 0.07421, 1.0, 0.552, 0.1981, 0.07421, 1.0, 0.2159, 0.08022, 0.0319, 1.0, 0.2159, 0.08022, 0.0319, 1.0, 0.552, 0.1981, 0.07421, 1.0, 0.552, 0.1981, 0.07421, 1.0, 0.2159, 0.08022, 0.0319, 1.0, 0.2159, 0.08022, 0.0319, 1.0, 0.552, 0.1981, 0.07421, 1.0, 0.552, 0.1981, 0.07421, 1.0, 0.2159, 0.08022, 0.0319, 1.0, 0.2159, 0.08022, 0.0319, 1.0, 0.552, 0.1981, 0.07421, 1.0, 0.552, 0.1981, 0.07421, 1.0, 0.2159, 0.08022, 0.0319, 1.0, 0.2159, 0.08022, 0.0319, 1.0, 0.552, 0.1981, 0.07421, 1.0, 0.552, 0.1981, 0.07421, 1.0, 0.2159, 0.08022, 0.0319, 1.0, 0.2159, 0.08022, 0.0319, 1.0, 0.552, 0.1981, 0.07421, 1.0, 0.552, 0.1981, 0.07421, 1.0, 0.2159, 0.08022, 0.0319, 1.0, 0.2159, 0.08022, 0.0319, 1.0, 0.552, 0.1981, 0.07421, 1.0, 0.552, 0.1981, 0.07421, 1.0, 0.2159, 0.08022, 0.0319, 1.0, 0.2159, 0.08022, 0.0319, 1.0, 0.552, 0.1981, 0.07421, 1.0, 0.552, 0.1981, 0.07421, 1.0, 0.2159, 0.08022, 0.0319, 1.0, 0.2159, 0.08022, 0.0319, 1.0, 0.552, 0.1981, 0.07421, 1.0, 0.552, 0.1981, 0.07421, 1.0, 0.2159, 0.08022, 0.0319, 1.0, 0.2159, 0.08022, 0.0319, 1.0, 0.552, 0.1981, 0.07421, 1.0, 0.552, 0.1981, 0.07421, 1.0, 0.2159, 0.08022, 0.0319, 1.0, 0.552, 0.1981, 0.07421, 1.0, 0.552, 0.1981, 0.07421, 1.0, 0.552, 0.1981, 0.07421, 1.0, 0.552, 0.1981, 0.07421, 1.0, 0.552, 0.1981, 0.07421, 1.0, 0.552, 0.1981, 0.07421, 1.0, 0.552, 0.1981, 0.07421, 1.0, 0.552, 0.1981, 0.07421, 1.0, 0.552, 0.1981, 0.07421, 1.0, 0.552, 0.1981, 0.07421, 1.0, 0.552, 0.1981, 0.07421, 1.0, 0.552, 0.1981, 0.07421, 1.0, 0.552, 0.1981, 0.07421, 1.0, 0.552, 0.1981, 0.07421, 1.0, 0.552, 0.1981, 0.07421, 1.0, 0.552, 0.1981, 0.07421, 1.0, 0.552, 0.1981, 0.07421, 1.0, 0.552, 0.2016, 0.07819, 1.0, 0.552, 0.1981, 0.07421, 1.0, 0.552, 0.1981, 0.07421, 1.0, 0.552, 0.1981, 0.07421, 1.0, 0.552, 0.1981, 0.07421, 1.0, 0.552, 0.1981, 0.07421, 1.0, 0.552, 0.1981, 0.07421, 1.0, 0.552, 0.1981, 0.07421, 1.0, 0.552, 0.1981, 0.07421, 1.0, 0.552, 0.1981, 0.07421, 1.0, 0.552, 0.1981, 0.07421, 1.0, 0.552, 0.1981, 0.07421, 1.0, 0.552, 0.1981, 0.07421, 1.0, 0.552, 0.1981, 0.07421, 1.0, 0.552, 0.1981, 0.07421, 1.0, 0.2159, 0.08022, 0.0319, 1.0, 0.552, 0.1981, 0.07421, 1.0, 0.552, 0.1981, 0.07421, 1.0, 0.2159, 0.08022, 0.0319, 1.0, 0.2159, 0.08022, 0.0319, 1.0, 0.552, 0.1981, 0.07421, 1.0, 0.552, 0.1981, 0.07421, 1.0, 0.2159, 0.08022, 0.0319, 1.0, 0.2159, 0.08022, 0.0319, 1.0, 0.2159, 0.08022, 0.0319, 1.0, 0.2159, 0.08022, 0.0319, 1.0, 0.2159, 0.08022, 0.0319, 1.0, 0.2159, 0.08022, 0.0319, 1.0, 0.2159, 0.08022, 0.0319, 1.0, 0.2159, 0.08022, 0.0319, 1.0, 0.2159, 0.08022, 0.0319, 1.0, 0.2159, 0.08022, 0.0319, 1.0, 0.2159, 0.08022, 0.0319, 1.0, 0.2159, 0.08022, 0.0319, 1.0, 0.2159, 0.08022, 0.0319, 1.0, 0.2195, 0.08228, 0.0331, 1.0, 0.2159, 0.08022, 0.0319, 1.0, 0.2159, 0.08022, 0.0319, 1.0, 0.2159, 0.08022, 0.0319, 1.0, 0.2159, 0.08022, 0.0319, 1.0, 0.2159, 0.08022, 0.0319, 1.0, 0.2159, 0.08022, 0.0319, 1.0, 0.2159, 0.08022, 0.0319, 1.0, 0.2159, 0.08022, 0.0319, 1.0, 0.2159, 0.08022, 0.0319, 1.0, 0.2159, 0.08022, 0.0319, 1.0, 0.2159, 0.08022, 0.0319, 1.0, 0.2159, 0.08022, 0.0319, 1.0, 0.2159, 0.08022, 0.0319, 1.0, 0.2159, 0.08022, 0.0319, 1.0, 0.2159, 0.08022, 0.0319, 1.0, 0.2159, 0.08022, 0.0319, 1.0, 0.2159, 0.08022, 0.0319, 1.0, 0.2159, 0.08022, 0.0319, 1.0, 0.2159, 0.08022, 0.0319, 1.0, 0.2159, 0.08022, 0.0319, 1.0, 0.552, 0.1981, 0.07421, 1.0, 0.552, 0.1981, 0.07421, 1.0, 0.2159, 0.08022, 0.0319, 1.0, 0.2159, 0.08022, 0.0319, 1.0, 0.552, 0.1981, 0.07421, 1.0, 0.552, 0.1981, 0.07421, 1.0, 0.2159, 0.08022, 0.0319, 1.0, 0.2159, 0.08022, 0.0319, 1.0, 0.552, 0.1981, 0.07421, 1.0, 0.552, 0.1981, 0.07421, 1.0, 0.2159, 0.08022, 0.0319, 1.0, 0.2159, 0.08022, 0.0319, 1.0, 0.552, 0.1981, 0.07421, 1.0, 0.552, 0.1981, 0.07421, 1.0, 0.2195, 0.08438, 0.0356, 1.0, 0.2195, 0.08438, 0.0356, 1.0, 0.552, 0.1981, 0.07421, 1.0, 0.552, 0.1981, 0.07421, 1.0, 0.2159, 0.08022, 0.0319, 1.0, 0.2159, 0.08022, 0.0319, 1.0, 0.552, 0.1981, 0.07421, 1.0, 0.552, 0.1981, 0.07421, 1.0, 0.2159, 0.08022, 0.0319, 1.0, 0.2159, 0.08022, 0.0319, 1.0, 0.552, 0.1981, 0.07421, 1.0, 0.552, 0.1981, 0.07421, 1.0, 0.2159, 0.08022, 0.0319, 1.0, 0.2159, 0.08022, 0.0319, 1.0, 0.552, 0.1981, 0.07421, 1.0, 0.552, 0.1981, 0.07421, 1.0, 0.2159, 0.08022, 0.0319, 1.0, 0.2159, 0.08022, 0.0319, 1.0, 0.552, 0.1981, 0.07421, 1.0, 0.552, 0.1981, 0.07421, 1.0, 0.2159, 0.08022, 0.0319, 1.0, 0.2159, 0.08022, 0.0319, 1.0, 0.552, 0.1981, 0.07421, 1.0, 0.552, 0.1981, 0.07421, 1.0, 0.2159, 0.08022, 0.0319, 1.0, 0.2159, 0.08022, 0.0319, 1.0, 0.552, 0.1981, 0.07421, 1.0, 0.552, 0.1981, 0.07421, 1.0, 0.2159, 0.08022, 0.0319, 1.0, 0.2159, 0.08022, 0.0319, 1.0, 0.552, 0.1981, 0.07421, 1.0, 0.552, 0.1981, 0.07421, 1.0, 0.2159, 0.08022, 0.0319, 1.0, 0.2159, 0.08022, 0.0319, 1.0, 0.552, 0.1981, 0.07421, 1.0, 0.552, 0.1981, 0.07421, 1.0, 0.2159, 0.08022, 0.0319, 1.0, 0.2159, 0.08022, 0.0319, 1.0, 0.552, 0.1981, 0.07421, 1.0, 0.552, 0.1981, 0.07421, 1.0, 0.2159, 0.08022, 0.0319, 1.0, 0.2159, 0.08022, 0.0319, 1.0, 0.552, 0.1981, 0.07421, 1.0, 0.552, 0.1981, 0.07421, 1.0, 0.2159, 0.08022, 0.0319, 1.0, 0.2159, 0.08022, 0.0319, 1.0, 0.552, 0.1981, 0.07421, 1.0, 0.552, 0.1981, 0.07421, 1.0, 0.2159, 0.08022, 0.0319, 1.0, 0.2159, 0.08022, 0.0319, 1.0, 0.552, 0.1981, 0.07421, 1.0, 0.552, 0.1981, 0.07421, 1.0, 0.2159, 0.08022, 0.0319, 1.0, 0.2159, 0.08022, 0.0319, 1.0, 0.552, 0.1981, 0.07421, 1.0, 0.552, 0.1981, 0.07421, 1.0, 0.2159, 0.08022, 0.0319, 1.0, 0.2159, 0.08022, 0.0319, 1.0, 0.552, 0.1981, 0.07421, 1.0, 0.552, 0.1981, 0.07421, 1.0, 0.2159, 0.08022, 0.0319, 1.0, 0.2159, 0.08022, 0.0319, 1.0, 0.552, 0.1981, 0.07421, 1.0, 0.552, 0.1981, 0.07421, 1.0, 0.2159, 0.08022, 0.0319, 1.0, 0.2159, 0.08022, 0.0319, 1.0, 0.552, 0.1981, 0.07421, 1.0, 0.552, 0.1981, 0.07421, 1.0, 0.2159, 0.08022, 0.0319, 1.0, 0.2159, 0.08022, 0.0319, 1.0, 0.552, 0.1981, 0.07421, 1.0, 0.552, 0.1981, 0.07421, 1.0, 0.2159, 0.08022, 0.0319, 1.0, 0.2159, 0.08022, 0.0319, 1.0, 0.552, 0.1981, 0.07421, 1.0, 0.552, 0.1981, 0.07421, 1.0, 0.2159, 0.08022, 0.0319, 1.0, 0.2159, 0.08022, 0.0319, 1.0, 0.552, 0.1981, 0.07421, 1.0, 0.552, 0.1981, 0.07421, 1.0, 0.2159, 0.08022, 0.0319, 1.0, 0.2159, 0.08022, 0.0319, 1.0, 0.552, 0.1981, 0.07421, 1.0, 0.552, 0.1981, 0.07421, 1.0, 0.2159, 0.08022, 0.0319, 1.0, 0.2159, 0.08022, 0.0319, 1.0, 0.552, 0.1981, 0.07421, 1.0, 0.552, 0.1981, 0.07421, 1.0, 0.2159, 0.08022, 0.0319, 1.0, 0.2159, 0.08022, 0.0319, 1.0, 0.552, 0.1981, 0.07421, 1.0, 0.552, 0.1981, 0.07421, 1.0, 0.2159, 0.08022, 0.0319, 1.0, 0.2159, 0.08022, 0.0319, 1.0, 0.552, 0.1981, 0.07421, 1.0, 0.552, 0.1981, 0.07421, 1.0, 0.2159, 0.08022, 0.0319, 1.0, 0.2159, 0.08022, 0.0319, 1.0, 0.552, 0.1981, 0.07421, 1.0, 0.552, 0.1981, 0.07421, 1.0, 0.2159, 0.08022, 0.0319, 1.0, 0.2159, 0.08022, 0.0319, 1.0, 0.552, 0.1981, 0.07421, 1.0, 0.552, 0.1981, 0.07421, 1.0, 0.2159, 0.08022, 0.0319, 1.0, 0.552, 0.1981, 0.07421, 1.0, 0.552, 0.1981, 0.07421, 1.0, 0.552, 0.1981, 0.07421, 1.0, 0.552, 0.1981, 0.07421, 1.0, 0.552, 0.1981, 0.07421, 1.0, 0.552, 0.1981, 0.07421, 1.0, 0.552, 0.1981, 0.07421, 1.0, 0.552, 0.1981, 0.07421, 1.0, 0.552, 0.1981, 0.07421, 1.0, 0.552, 0.1981, 0.07421, 1.0, 0.552, 0.1981, 0.07421, 1.0, 0.552, 0.1981, 0.07421, 1.0, 0.552, 0.1981, 0.07421, 1.0, 0.552, 0.1981, 0.07421, 1.0, 0.552, 0.1981, 0.07421, 1.0, 0.552, 0.1981, 0.07421, 1.0, 0.552, 0.1981, 0.07421, 1.0, 0.552, 0.1981, 0.07421, 1.0, 0.552, 0.1981, 0.07421, 1.0, 0.552, 0.1981, 0.07421, 1.0, 0.552, 0.1981, 0.07421, 1.0, 0.552, 0.1981, 0.07421, 1.0, 0.552, 0.1981, 0.07421, 1.0, 0.552, 0.1981, 0.07421, 1.0, 0.552, 0.1981, 0.07421, 1.0, 0.552, 0.1981, 0.07421, 1.0, 0.552, 0.1981, 0.07421, 1.0, 0.552, 0.1981, 0.07421, 1.0, 0.552, 0.1981, 0.07421, 1.0, 0.552, 0.1981, 0.07421, 1.0, 0.552, 0.1981, 0.07421, 1.0, 0.552, 0.1981, 0.07421, 1.0, 0.2159, 0.08022, 0.0319, 1.0, 0.552, 0.1981, 0.07421, 1.0, 0.552, 0.1981, 0.07421, 1.0, 0.2159, 0.08022, 0.0319, 1.0, 0.2159, 0.08022, 0.0319, 1.0, 0.552, 0.1981, 0.07421, 1.0, 0.552, 0.1981, 0.07421, 1.0, 0.2159, 0.08022, 0.0319, 1.0, 0.2159, 0.08022, 0.0319, 1.0, 0.2159, 0.08022, 0.0319, 1.0, 0.2159, 0.08022, 0.0319, 1.0, 0.2159, 0.08022, 0.0319, 1.0, 0.2195, 0.08438, 0.0356, 1.0, 0.2159, 0.08022, 0.0319, 1.0, 0.2159, 0.08022, 0.0319, 1.0, 0.2159, 0.08022, 0.0319, 1.0, 0.2159, 0.08022, 0.0319, 1.0, 0.2159, 0.08022, 0.0319, 1.0, 0.2159, 0.08022, 0.0319, 1.0, 0.2159, 0.08022, 0.0319, 1.0, 0.2159, 0.08022, 0.0319, 1.0, 0.2159, 0.08022, 0.0319, 1.0, 0.2159, 0.08022, 0.0319, 1.0, 0.2159, 0.08022, 0.0319, 1.0, 0.2159, 0.08022, 0.0319, 1.0, 0.2159, 0.08022, 0.0319, 1.0, 0.2159, 0.08022, 0.0319, 1.0, 0.2159, 0.08022, 0.0319, 1.0, 0.2159, 0.08022, 0.0319, 1.0, 0.2159, 0.08022, 0.0319, 1.0, 0.2159, 0.08022, 0.0319, 1.0, 0.2159, 0.08022, 0.0319, 1.0, 0.2159, 0.08022, 0.0319, 1.0, 0.2159, 0.08022, 0.0319, 1.0, 0.2159, 0.08022, 0.0319, 1.0, 0.2159, 0.08022, 0.0319, 1.0, 0.2159, 0.08022, 0.0319, 1.0, 0.2159, 0.08022, 0.0319, 1.0, 0.2159, 0.08022, 0.0319, 1.0, 0.2159, 0.08022, 0.0319, 1.0, 0.2159, 0.08022, 0.0319, 1.0, 0.5711, 0.227, 0.107, 1.0, 0.5841, 0.2582, 0.1356, 1.0, 0.2159, 0.08022, 0.0319, 1.0, 0.2159, 0.08022, 0.0319, 1.0, 0.5841, 0.2582, 0.1356, 1.0, 0.552, 0.2016, 0.07819, 1.0, 0.2159, 0.08022, 0.0319, 1.0, 0.2159, 0.08022, 0.0319, 1.0, 0.552, 0.2016, 0.07819, 1.0, 0.552, 0.1981, 0.07421, 1.0, 0.2159, 0.08022, 0.0319, 1.0, 0.2159, 0.08022, 0.0319, 1.0, 0.552, 0.1981, 0.07421, 1.0, 0.552, 0.1981, 0.07421, 1.0, 0.2159, 0.08022, 0.0319, 1.0, 0.2159, 0.08022, 0.0319, 1.0, 0.552, 0.1981, 0.07421, 1.0, 0.552, 0.1981, 0.07421, 1.0, 0.2159, 0.08022, 0.0319, 1.0, 0.2159, 0.08022, 0.0319, 1.0, 0.552, 0.1981, 0.07421, 1.0, 0.552, 0.1981, 0.07421, 1.0, 0.2159, 0.08022, 0.0319, 1.0, 0.2159, 0.08022, 0.0319, 1.0, 0.552, 0.1981, 0.07421, 1.0, 0.552, 0.1981, 0.07421, 1.0, 0.2159, 0.08022, 0.0319, 1.0, 0.2159, 0.08022, 0.0319, 1.0, 0.552, 0.1981, 0.07421, 1.0, 0.552, 0.1981, 0.07421, 1.0, 0.2159, 0.08022, 0.0319, 1.0, 0.2159, 0.08022, 0.0319, 1.0, 0.552, 0.1981, 0.07421, 1.0, 0.552, 0.1981, 0.07421, 1.0, 0.2159, 0.08022, 0.0319, 1.0, 0.2159, 0.08022, 0.0319, 1.0, 0.552, 0.1981, 0.07421, 1.0, 0.552, 0.1981, 0.07421, 1.0, 0.2159, 0.08022, 0.0319, 1.0, 0.2159, 0.08022, 0.0319, 1.0, 0.552, 0.1981, 0.07421, 1.0, 0.552, 0.1981, 0.07421, 1.0, 0.2159, 0.08022, 0.0319, 1.0, 0.2159, 0.08022, 0.0319, 1.0, 0.552, 0.1981, 0.07421, 1.0, 0.552, 0.1981, 0.07421, 1.0, 0.2159, 0.08022, 0.0319, 1.0, 0.2159, 0.08022, 0.0319, 1.0, 0.552, 0.1981, 0.07421, 1.0, 0.552, 0.1981, 0.07421, 1.0, 0.2159, 0.08022, 0.0319, 1.0, 0.2159, 0.08022, 0.0319, 1.0, 0.552, 0.1981, 0.07421, 1.0, 0.552, 0.1981, 0.07421, 1.0, 0.2159, 0.08022, 0.0319, 1.0, 0.2159, 0.08022, 0.0319, 1.0, 0.552, 0.1981, 0.07421, 1.0, 0.552, 0.1981, 0.07421, 1.0, 0.2159, 0.08022, 0.0319, 1.0, 0.2159, 0.08022, 0.0319, 1.0, 0.552, 0.1981, 0.07421, 1.0, 0.552, 0.1981, 0.07421, 1.0, 0.2159, 0.08022, 0.0319, 1.0, 0.2159, 0.08022, 0.0319, 1.0, 0.552, 0.1981, 0.07421, 1.0, 0.552, 0.1981, 0.07421, 1.0, 0.2159, 0.08022, 0.0319, 1.0, 0.2159, 0.08022, 0.0319, 1.0, 0.552, 0.1981, 0.07421, 1.0, 0.552, 0.2016, 0.07819, 1.0, 0.2159, 0.08022, 0.0319, 1.0, 0.2159, 0.08022, 0.0319, 1.0, 0.552, 0.2016, 0.07819, 1.0, 0.5583, 0.2086, 0.0865, 1.0, 0.2159, 0.08022, 0.0319, 1.0, 0.2159, 0.08022, 0.0319, 1.0, 0.5583, 0.2086, 0.0865, 1.0, 0.552, 0.1981, 0.07421, 1.0, 0.2159, 0.08022, 0.0319, 1.0, 0.2159, 0.08022, 0.0319, 1.0, 0.552, 0.1981, 0.07421, 1.0, 0.552, 0.1981, 0.07421, 1.0, 0.2159, 0.08022, 0.0319, 1.0, 0.2159, 0.08022, 0.0319, 1.0, 0.552, 0.1981, 0.07421, 1.0, 0.552, 0.1981, 0.07421, 1.0, 0.2159, 0.08022, 0.0319, 1.0, 0.2159, 0.08022, 0.0319, 1.0, 0.552, 0.1981, 0.07421, 1.0, 0.552, 0.1981, 0.07421, 1.0, 0.2159, 0.08022, 0.0319, 1.0, 0.2159, 0.08022, 0.0319, 1.0, 0.552, 0.1981, 0.07421, 1.0, 0.552, 0.1981, 0.07421, 1.0, 0.2159, 0.08022, 0.0319, 1.0, 0.2159, 0.08022, 0.0319, 1.0, 0.552, 0.1981, 0.07421, 1.0, 0.552, 0.1981, 0.07421, 1.0, 0.2159, 0.08022, 0.0319, 1.0, 0.2159, 0.08022, 0.0319, 1.0, 0.552, 0.1981, 0.07421, 1.0, 0.552, 0.1981, 0.07421, 1.0, 0.2159, 0.08022, 0.0319, 1.0, 0.2159, 0.08022, 0.0319, 1.0, 0.552, 0.1981, 0.07421, 1.0, 0.552, 0.1981, 0.07421, 1.0, 0.2159, 0.08022, 0.0319, 1.0, 0.2159, 0.08022, 0.0319, 1.0, 0.552, 0.1981, 0.07421, 1.0, 0.552, 0.1981, 0.07421, 1.0, 0.2159, 0.08022, 0.0319, 1.0, 0.2159, 0.08022, 0.0319, 1.0, 0.552, 0.1981, 0.07421, 1.0, 0.552, 0.1981, 0.07421, 1.0, 0.2159, 0.08022, 0.0319, 1.0, 0.2159, 0.08022, 0.0319, 1.0, 0.552, 0.1981, 0.07421, 1.0, 0.552, 0.1981, 0.07421, 1.0, 0.2159, 0.08022, 0.0319, 1.0, 0.5841, 0.2582, 0.1356, 1.0, 0.5711, 0.227, 0.107, 1.0, 0.5583, 0.2051, 0.08228, 1.0, 0.552, 0.1981, 0.07421, 1.0, 0.552, 0.1981, 0.07421, 1.0, 0.552, 0.1981, 0.07421, 1.0, 0.552, 0.1981, 0.07421, 1.0, 0.552, 0.1981, 0.07421, 1.0, 0.552, 0.1981, 0.07421, 1.0, 0.552, 0.1981, 0.07421, 1.0, 0.552, 0.1981, 0.07421, 1.0, 0.552, 0.1981, 0.07421, 1.0, 0.552, 0.1981, 0.07421, 1.0, 0.552, 0.1981, 0.07421, 1.0, 0.5583, 0.2086, 0.0865, 1.0, 0.552, 0.2016, 0.07819, 1.0, 0.552, 0.1981, 0.07421, 1.0, 0.552, 0.1981, 0.07421, 1.0, 0.552, 0.1981, 0.07421, 1.0, 0.552, 0.1981, 0.07421, 1.0, 0.552, 0.1981, 0.07421, 1.0, 0.552, 0.1981, 0.07421, 1.0, 0.552, 0.1981, 0.07421, 1.0, 0.552, 0.1981, 0.07421, 1.0, 0.552, 0.1981, 0.07421, 1.0, 0.552, 0.1981, 0.07421, 1.0, 0.552, 0.1981, 0.07421, 1.0, 0.552, 0.1981, 0.07421, 1.0, 0.552, 0.1981, 0.07421, 1.0, 0.552, 0.1981, 0.07421, 1.0, 0.552, 0.1981, 0.07421, 1.0, 0.552, 0.2016, 0.07819, 1.0, 0.2159, 0.08022, 0.0319, 1.0, 0.552, 0.1981, 0.07421, 1.0, 0.5583, 0.2051, 0.08228, 1.0, 0.2159, 0.08022, 0.0319, 1.0, 0.2159, 0.08022, 0.0319, 1.0, 0.5583, 0.2051, 0.08228, 1.0, 0.5711, 0.227, 0.107, 1.0, 0.2159, 0.08022, 0.0319, 1.0, 0.2159, 0.08022, 0.0319, 1.0, 0.2159, 0.08022, 0.0319, 1.0, 0.2159, 0.08022, 0.0319, 1.0, 0.2159, 0.08022, 0.0319, 1.0, 0.2159, 0.08022, 0.0319, 1.0, 0.2159, 0.08022, 0.0319, 1.0, 0.2159, 0.08022, 0.0319, 1.0, 0.2159, 0.08022, 0.0319, 1.0, 0.2159, 0.08022, 0.0319, 1.0, 0.2159, 0.08022, 0.0319, 1.0, 0.2159, 0.08022, 0.0319, 1.0, 0.2159, 0.08022, 0.0319, 1.0, 0.2159, 0.08022, 0.0319, 1.0, 0.2159, 0.08022, 0.0319, 1.0, 0.2159, 0.08022, 0.0319, 1.0, 0.2159, 0.08022, 0.0319, 1.0, 0.2159, 0.08022, 0.0319, 1.0, 0.2159, 0.08022, 0.0319, 1.0, 0.2159, 0.08022, 0.0319, 1.0, 0.2159, 0.08022, 0.0319, 1.0, 0.2159, 0.08022, 0.0319, 1.0, 0.2159, 0.08022, 0.0319, 1.0, 0.2159, 0.08022, 0.0319, 1.0, 0.2159, 0.08022, 0.0319, 1.0, 0.2159, 0.08022, 0.0319, 1.0, 0.2159, 0.08022, 0.0319, 1.0, 0.2159, 0.08022, 0.0319, 1.0, 0.2159, 0.08022, 0.0319, 1.0, 0.2159, 0.08022, 0.0319, 1.0, 0.2159, 0.08022, 0.0319, 1.0, 0.2159, 0.08022, 0.0319, 1.0, 0.2159, 0.08022, 0.0319, 1.0, 0.2159, 0.08022, 0.0319, 1.0, 0.552, 0.1981, 0.07421, 1.0, 0.552, 0.1981, 0.07421, 1.0, 0.2159, 0.08228, 0.0331, 1.0, 0.2159, 0.08228, 0.0331, 1.0, 0.552, 0.1981, 0.07421, 1.0, 0.552, 0.1981, 0.07421, 1.0, 0.2159, 0.08228, 0.0331, 1.0, 0.2159, 0.08228, 0.0331, 1.0, 0.552, 0.1981, 0.07421, 1.0, 0.552, 0.1981, 0.07421, 1.0, 0.2159, 0.08022, 0.0319, 1.0, 0.2159, 0.08022, 0.0319, 1.0, 0.552, 0.1981, 0.07421, 1.0, 0.552, 0.1981, 0.07421, 1.0, 0.2159, 0.08022, 0.0319, 1.0, 0.2159, 0.08022, 0.0319, 1.0, 0.552, 0.1981, 0.07421, 1.0, 0.552, 0.1981, 0.07421, 1.0, 0.2159, 0.08022, 0.0319, 1.0, 0.2159, 0.08022, 0.0319, 1.0, 0.552, 0.1981, 0.07421, 1.0, 0.552, 0.1981, 0.07421, 1.0, 0.2159, 0.08022, 0.0319, 1.0, 0.2159, 0.08022, 0.0319, 1.0, 0.552, 0.1981, 0.07421, 1.0, 0.552, 0.1981, 0.07421, 1.0, 0.2159, 0.08022, 0.0319, 1.0, 0.2159, 0.08022, 0.0319, 1.0, 0.552, 0.1981, 0.07421, 1.0, 0.5647, 0.2122, 0.08866, 1.0, 0.2159, 0.08022, 0.0319, 1.0, 0.2159, 0.08022, 0.0319, 1.0, 0.5647, 0.2122, 0.08866, 1.0, 0.552, 0.1981, 0.07421, 1.0, 0.2159, 0.08022, 0.0319, 1.0, 0.2159, 0.08022, 0.0319, 1.0, 0.552, 0.1981, 0.07421, 1.0, 0.552, 0.1981, 0.07421, 1.0, 0.2159, 0.08022, 0.0319, 1.0, 0.2159, 0.08022, 0.0319, 1.0, 0.552, 0.1981, 0.07421, 1.0, 0.552, 0.1981, 0.07421, 1.0, 0.2159, 0.08022, 0.0319, 1.0, 0.2159, 0.08022, 0.0319, 1.0, 0.552, 0.1981, 0.07421, 1.0, 0.552, 0.1981, 0.07421, 1.0, 0.2159, 0.08022, 0.0319, 1.0, 0.2159, 0.08022, 0.0319, 1.0, 0.552, 0.1981, 0.07421, 1.0, 0.552, 0.1981, 0.07421, 1.0, 0.2159, 0.08022, 0.0319, 1.0, 0.2159, 0.08022, 0.0319, 1.0, 0.552, 0.1981, 0.07421, 1.0, 0.552, 0.1981, 0.07421, 1.0, 0.2159, 0.08022, 0.0319, 1.0, 0.2159, 0.08022, 0.0319, 1.0, 0.552, 0.1981, 0.07421, 1.0, 0.552, 0.1981, 0.07421, 1.0, 0.2159, 0.08228, 0.0331, 1.0, 0.2159, 0.08228, 0.0331, 1.0, 0.552, 0.1981, 0.07421, 1.0, 0.552, 0.1981, 0.07421, 1.0, 0.2159, 0.08022, 0.0319, 1.0, 0.2159, 0.08022, 0.0319, 1.0, 0.552, 0.1981, 0.07421, 1.0, 0.552, 0.1981, 0.07421, 1.0, 0.2159, 0.08022, 0.0319, 1.0, 0.2159, 0.08022, 0.0319, 1.0, 0.552, 0.1981, 0.07421, 1.0, 0.552, 0.1981, 0.07421, 1.0, 0.2159, 0.08022, 0.0319, 1.0, 0.2159, 0.08022, 0.0319, 1.0, 0.552, 0.1981, 0.07421, 1.0, 0.552, 0.1981, 0.07421, 1.0, 0.2159, 0.08022, 0.0319, 1.0, 0.2159, 0.08022, 0.0319, 1.0, 0.552, 0.1981, 0.07421, 1.0, 0.552, 0.1981, 0.07421, 1.0, 0.2159, 0.08022, 0.0319, 1.0, 0.2159, 0.08022, 0.0319, 1.0, 0.552, 0.1981, 0.07421, 1.0, 0.552, 0.1981, 0.07421, 1.0, 0.2159, 0.08022, 0.0319, 1.0, 0.2159, 0.08022, 0.0319, 1.0, 0.552, 0.1981, 0.07421, 1.0, 0.552, 0.1981, 0.07421, 1.0, 0.2159, 0.08022, 0.0319, 1.0, 0.2159, 0.08022, 0.0319, 1.0, 0.552, 0.1981, 0.07421, 1.0, 0.552, 0.1981, 0.07421, 1.0, 0.2159, 0.08022, 0.0319, 1.0, 0.2159, 0.08022, 0.0319, 1.0, 0.552, 0.1981, 0.07421, 1.0, 0.552, 0.1981, 0.07421, 1.0, 0.2159, 0.08022, 0.0319, 1.0, 0.2159, 0.08022, 0.0319, 1.0, 0.552, 0.1981, 0.07421, 1.0, 0.552, 0.1981, 0.07421, 1.0, 0.2159, 0.08022, 0.0319, 1.0, 0.2159, 0.08022, 0.0319, 1.0, 0.552, 0.1981, 0.07421, 1.0, 0.552, 0.1981, 0.07421, 1.0, 0.2159, 0.08022, 0.0319, 1.0, 0.2159, 0.08022, 0.0319, 1.0, 0.552, 0.1981, 0.07421, 1.0, 0.552, 0.1981, 0.07421, 1.0, 0.2159, 0.08022, 0.0319, 1.0, 0.2159, 0.08022, 0.0319, 1.0, 0.552, 0.1981, 0.07421, 1.0, 0.552, 0.1981, 0.07421, 1.0, 0.2159, 0.08022, 0.0319, 1.0, 0.2159, 0.08022, 0.0319, 1.0, 0.552, 0.1981, 0.07421, 1.0, 0.552, 0.2016, 0.07619, 1.0, 0.2195, 0.08438, 0.03434, 1.0, 0.2195, 0.08438, 0.03434, 1.0, 0.552, 0.2016, 0.07619, 1.0, 0.552, 0.1981, 0.07421, 1.0, 0.2159, 0.08022, 0.0319, 1.0, 0.552, 0.1981, 0.07421, 1.0, 0.552, 0.1981, 0.07421, 1.0, 0.552, 0.1981, 0.07421, 1.0, 0.552, 0.1981, 0.07421, 1.0, 0.552, 0.2016, 0.07619, 1.0, 0.552, 0.1981, 0.07421, 1.0, 0.552, 0.1981, 0.07421, 1.0, 0.552, 0.1981, 0.07421, 1.0, 0.552, 0.1981, 0.07421, 1.0, 0.552, 0.1981, 0.07421, 1.0, 0.552, 0.1981, 0.07421, 1.0, 0.552, 0.1981, 0.07421, 1.0, 0.552, 0.1981, 0.07421, 1.0, 0.552, 0.1981, 0.07421, 1.0, 0.552, 0.1981, 0.07421, 1.0, 0.552, 0.1981, 0.07421, 1.0, 0.552, 0.1981, 0.07421, 1.0, 0.552, 0.1981, 0.07421, 1.0, 0.552, 0.1981, 0.07421, 1.0, 0.552, 0.1981, 0.07421, 1.0, 0.552, 0.1981, 0.07421, 1.0, 0.552, 0.1981, 0.07421, 1.0, 0.552, 0.1981, 0.07421, 1.0, 0.552, 0.1981, 0.07421, 1.0, 0.552, 0.1981, 0.07421, 1.0, 0.5647, 0.2122, 0.08866, 1.0, 0.552, 0.1981, 0.07421, 1.0, 0.552, 0.1981, 0.07421, 1.0, 0.552, 0.1981, 0.07421, 1.0, 0.552, 0.1981, 0.07421, 1.0, 0.552, 0.1981, 0.07421, 1.0, 0.552, 0.1981, 0.07421, 1.0, 0.2159, 0.08022, 0.0319, 1.0, 0.552, 0.1981, 0.07421, 1.0, 0.552, 0.1981, 0.07421, 1.0, 0.2159, 0.08022, 0.0319, 1.0, 0.2159, 0.08022, 0.0319, 1.0, 0.552, 0.1981, 0.07421, 1.0, 0.552, 0.1981, 0.07421, 1.0, 0.2159, 0.08022, 0.0319, 1.0, 0.2159, 0.08022, 0.0319, 1.0, 0.2159, 0.08228, 0.0331, 1.0, 0.2159, 0.08228, 0.0331, 1.0, 0.2159, 0.08022, 0.0319, 1.0, 0.2159, 0.08022, 0.0319, 1.0, 0.2159, 0.08022, 0.0319, 1.0, 0.2159, 0.08022, 0.0319, 1.0, 0.2159, 0.08022, 0.0319, 1.0, 0.2159, 0.08022, 0.0319, 1.0, 0.2159, 0.08022, 0.0319, 1.0, 0.2159, 0.08022, 0.0319, 1.0, 0.2159, 0.08022, 0.0319, 1.0, 0.2159, 0.08022, 0.0319, 1.0, 0.2159, 0.08022, 0.0319, 1.0, 0.2159, 0.08022, 0.0319, 1.0, 0.2159, 0.08228, 0.0331, 1.0, 0.2159, 0.08022, 0.0319, 1.0, 0.2159, 0.08022, 0.0319, 1.0, 0.2159, 0.08022, 0.0319, 1.0, 0.2159, 0.08022, 0.0319, 1.0, 0.2159, 0.08022, 0.0319, 1.0, 0.2159, 0.08022, 0.0319, 1.0, 0.2159, 0.08022, 0.0319, 1.0, 0.2159, 0.08022, 0.0319, 1.0, 0.2159, 0.08022, 0.0319, 1.0, 0.2159, 0.08022, 0.0319, 1.0, 0.2159, 0.08022, 0.0319, 1.0, 0.2159, 0.08022, 0.0319, 1.0, 0.2159, 0.08022, 0.0319, 1.0, 0.2195, 0.08438, 0.03434, 1.0, 0.2159, 0.08022, 0.0319, 1.0, 0.2159, 0.08022, 0.0319, 1.0, 0.552, 0.4793, 0.04667, 1.0, 0.552, 0.4793, 0.04667, 1.0, 0.552, 0.4969, 0.003035, 1.0, 0.552, 0.4969, 0.002732, 1.0, 0.552, 0.4969, 0.002732, 1.0, 0.552, 0.4969, 0.003035, 1.0, 0.552, 0.4564, 0.007499, 1.0, 0.552, 0.2232, 0.02029, 1.0, 0.552, 0.2232, 0.02029, 1.0, 0.552, 0.4564, 0.007499, 1.0, 0.552, 0.4793, 0.04667, 1.0, 0.552, 0.4793, 0.04667, 1.0, 0.552, 0.4793, 0.04667, 1.0, 0.552, 0.4793, 0.04667, 1.0, 0.552, 0.4793, 0.04667, 1.0, 0.552, 0.4793, 0.04667, 1.0, 0.552, 0.4969, 0.002732, 1.0, 0.552, 0.2232, 0.02029, 1.0, 0.552, 0.4793, 0.04667, 1.0, 0.552, 0.4793, 0.04667, 1.0, 0.552, 0.4564, 0.007499, 1.0, 0.552, 0.4969, 0.003035, 1.0, 0.552, 0.4793, 0.04667, 1.0, 0.552, 0.4793, 0.04667, 1.0, 0.6105, 0.5583, 0.107, 1.0, 0.5583, 0.5029, 0.008568, 1.0, 0.552, 0.491, 0.002732, 1.0, 0.6445, 0.6038, 0.1878, 1.0, 0.6445, 0.6038, 0.1878, 1.0, 0.552, 0.491, 0.002732, 1.0, 0.552, 0.4233, 0.001214, 1.0, 0.552, 0.2232, 0.004391, 1.0, 0.552, 0.2232, 0.004391, 1.0, 0.552, 0.4233, 0.001214, 1.0, 0.552, 0.4969, 0.002732, 1.0, 0.552, 0.4969, 0.004391, 1.0, 0.552, 0.4969, 0.004391, 1.0, 0.552, 0.4969, 0.002732, 1.0, 0.5583, 0.5029, 0.008568, 1.0, 0.6105, 0.5583, 0.107, 1.0, 0.6445, 0.6038, 0.1878, 1.0, 0.552, 0.2232, 0.004391, 1.0, 0.552, 0.4969, 0.004391, 1.0, 0.6105, 0.5583, 0.107, 1.0, 0.552, 0.4233, 0.001214, 1.0, 0.552, 0.491, 0.002732, 1.0, 0.5583, 0.5029, 0.008568, 1.0, 0.552, 0.4969, 0.002732, 1.0, 0.552, 0.4179, 0.004391, 1.0, 0.5583, 0.2664, 0.05286, 1.0, 0.5583, 0.3372, 0.0137, 1.0, 0.552, 0.4179, 0.002732, 1.0, 0.552, 0.4179, 0.002732, 1.0, 0.5583, 0.3372, 0.0137, 1.0, 0.552, 0.1812, 0.0137, 1.0, 0.6038, 0.4621, 0.09531, 1.0, 0.6038, 0.4621, 0.09531, 1.0, 0.552, 0.1812, 0.0137, 1.0, 0.552, 0.4179, 0.0, 1.0, 0.5583, 0.4233, 0.01033, 1.0, 0.5583, 0.4233, 0.01033, 1.0, 0.552, 0.4179, 0.0, 1.0, 0.5583, 0.2664, 0.05286, 1.0, 0.552, 0.4179, 0.004391, 1.0, 0.552, 0.4179, 0.002732, 1.0, 0.6038, 0.4621, 0.09531, 1.0, 0.5583, 0.4233, 0.01033, 1.0, 0.552, 0.4179, 0.004391, 1.0, 0.552, 0.1812, 0.0137, 1.0, 0.5583, 0.3372, 0.0137, 1.0, 0.5583, 0.2664, 0.05286, 1.0, 0.552, 0.4179, 0.0, 1.0])
me_cylinder.use_remesh_preserve_volume = False
me_cylinder.use_remesh_preserve_attributes = False
me_cylinder.use_mirror_vertex_groups = False
me_cylinder.update()

# ---- objects
ob_light = bpy.data.objects.new('Light', light_light)
ob_camera = bpy.data.objects.new('Camera', cam_camera)
ob_cylinder = bpy.data.objects.new('Cylinder', me_cylinder)

# ---- transforms, parenting, visibility, modifiers, constraints
ob_light.location = (4.076, 1.005, 5.904)
ob_light.rotation_euler = (0.6503, 0.05522, 1.866)
ob_light.lock_rotations_4d = False
ob_light.empty_display_type = 'ARROWS'
ob_light.color = (0.0, 0.0, 0.0, 0.0)
ob_light.lineart.crease_threshold = 0.0
ob_camera.location = (7.359, -6.926, 4.958)
ob_camera.rotation_euler = (1.109, 0.0, 0.8149)
ob_camera.lock_rotations_4d = False
ob_camera.empty_display_type = 'ARROWS'
ob_camera.color = (0.0, 0.0, 0.0, 0.0)
ob_camera.display_type = 'WIRE'
ob_camera.lineart.crease_threshold = 0.0
ob_cylinder.location = (0.0, -4.391, 0.7028)
ob_cylinder.scale = (0.1297, 0.1297, 1.0)
ob_cylinder.lineart.crease_threshold = 0.0

# ---- collection membership
col_collection.objects.link(ob_light)
col_collection.objects.link(ob_camera)
col_collection.objects.link(ob_cylinder)

# ---- scene / render settings (as saved in the file)
scene.camera = ob_camera
scene.frame_start = 1; scene.frame_end = 250; scene.frame_set(1)
scene.render.engine = 'BLENDER_EEVEE_NEXT'
scene.cycles.use_denoising = False
scene.cycles.samples = 128
scene.cycles.sampling_pattern = 'TABULATED_SOBOL'
scene.cycles.use_adaptive_sampling = False
scene.cycles.use_light_tree = False
scene.view_settings.view_transform = 'Filmic'
bpy.context.view_layer.update()
